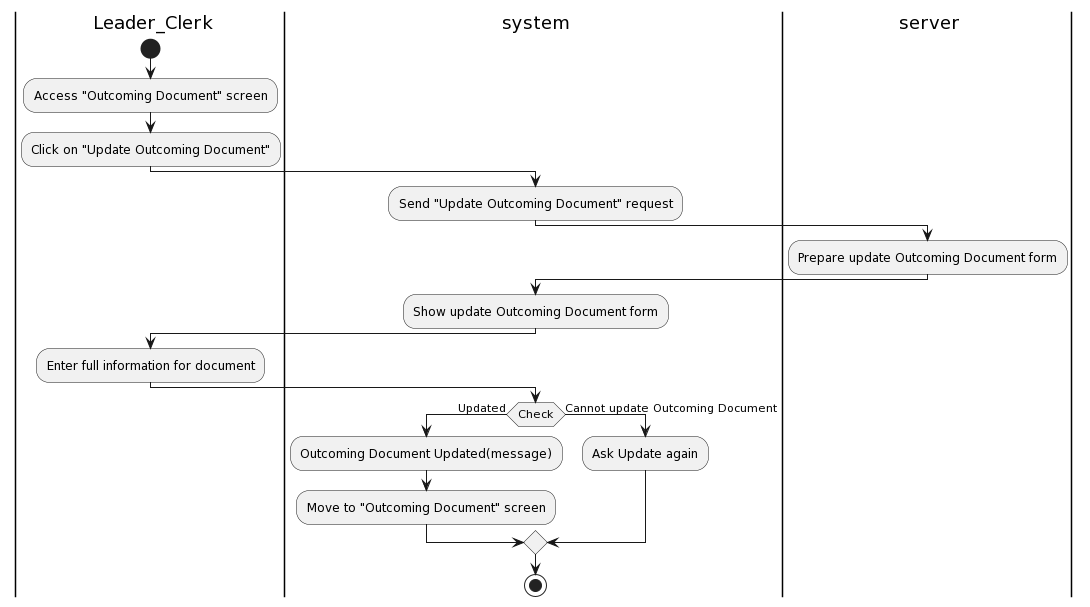

The diagram above was rendered by PlantUML. Its source (embedded in the PNG):
@startuml
|a| Leader_Clerk
|sys| system
|ser| server
|a|
start
:Access "Outcoming Document" screen;
:Click on "Update Outcoming Document";
|sys|
:Send "Update Outcoming Document" request;
|ser|
:Prepare update Outcoming Document form;
|sys|
:Show update Outcoming Document form;
|a|
:Enter full information for document;
|sys|
if(Check) then (Updated)
:Outcoming Document Updated(message);
:Move to "Outcoming Document" screen;
else (Cannot update Outcoming Document)
:Ask Update again;
endif

stop
@enduml